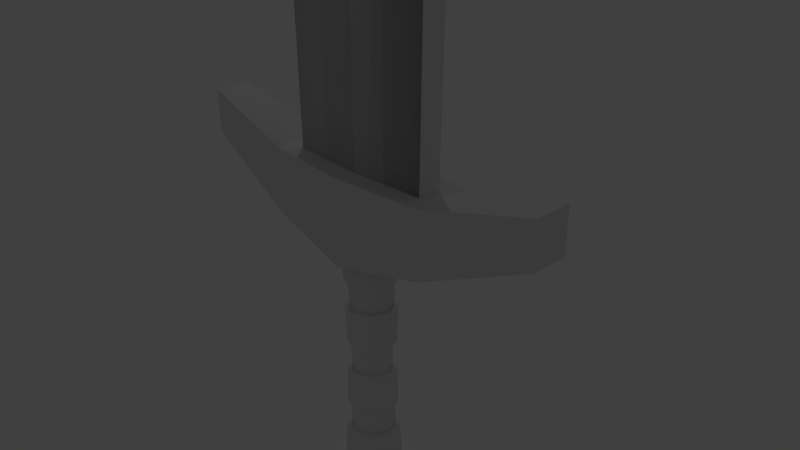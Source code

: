 # Source: espada.blend  (saved by Blender 2.79.0; exported with 4.5.12 LTS)
import bpy
from mathutils import Matrix  # noqa: F401  (used for matrix-valued properties, if any)

bpy.ops.wm.read_factory_settings(use_empty=True)
scene = bpy.context.scene
scene.name = 'Scene'

# ---- collections
col_collection_1 = bpy.data.collections.new('Collection 1'); scene.collection.children.link(col_collection_1)
col_collection_2 = bpy.data.collections.new('Collection 2'); scene.collection.children.link(col_collection_2)

# ---- world
world_world = bpy.data.worlds.new('World'); scene.world = world_world
world_world.color = (0.05088, 0.05088, 0.05088)
world_world.use_sun_shadow = False
world_world.sun_shadow_jitter_overblur = 0.0
world_world.cycles.sampling_method = 'MANUAL'

# ---- cameras
cam_camera = bpy.data.cameras.new('Camera')
cam_camera.clip_end = 100.0
cam_camera.lens = 35.0
cam_camera.sensor_width = 32.0
cam_camera.sensor_height = 18.0
cam_camera.ortho_scale = 7.314
cam_camera.dof.focus_distance = 0.0
cam_camera.dof.aperture_fstop = 128.0

# ---- lights
light_lamp = bpy.data.lights.new('Lamp', 'POINT')
light_lamp.transmission_factor = 0.0
light_lamp.cutoff_distance = 30.0
light_lamp.energy = 100.0
light_lamp.shadow_buffer_clip_start = 1.001
light_lamp.shadow_soft_size = 0.1
light_lamp.shadow_maximum_resolution = 0.006
light_lamp.use_absolute_resolution = True

# ---- meshes
me_cube_002 = bpy.data.meshes.new('Cube.002')
me_cube_002.from_pydata([(2.824, -0.1196, 0.3737), (2.824, -0.1196, 0.9865), (2.824, 0.3942, 0.3737), (2.824, 0.3942, 0.9865), (-2.824, -0.1196, 0.3737), (-2.824, -0.1196, 0.9865), (-2.824, 0.3942, 0.3737), (-2.824, 0.3942, 0.9865), (1.285, 0.5255, -0.3245), (-1.285, 0.5255, -0.3245), (0.0, 0.6414, -0.6013), (0.3517, 0.445, -4.113), (1.285, 0.5255, 0.6015), (0.0, 0.6414, 0.6013), (-1.285, 0.5255, 0.6015), (1.285, -0.2509, -0.3245), (0.0, -0.3668, -0.6013), (1.285, -0.2509, 0.6015), (0.4718, 0.1462, -4.113), (0.0, -0.3668, 0.6013), (-1.285, -0.2509, -0.3245), (0.3517, -0.1526, -4.113), (-1.285, -0.2509, 0.6015), (0.05294, -0.2727, -4.113), (-0.2458, -0.1526, -4.113), (-0.3659, 0.1462, -4.113), (1.285, -0.2509, -0.3245), (0.0, 0.6414, -0.6013), (-1.285, 0.5255, -0.3245), (1.285, 0.5255, -0.3245), (0.0, -0.3668, -0.6013), (-1.285, -0.2509, -0.3245), (-0.2458, -0.1526, -4.113), (0.3517, -0.1526, -4.113), (-0.2458, 0.445, -4.113), (0.3517, 0.445, -4.113), (-0.3659, 0.1462, -4.113), (0.4718, 0.1462, -4.113), (0.05294, -0.2727, -4.113), (0.05294, 0.5651, -4.113), (0.05294, 0.1462, -4.113), (0.05294, 0.5651, -4.113), (-0.2458, 0.445, -4.113), (0.05294, 0.1462, -0.06395), (-0.3659, 0.1462, -0.06395), (0.3517, -0.1526, -0.06395), (0.4718, 0.1462, -0.06395), (-0.2458, 0.445, -0.06395), (0.05294, 0.5651, -0.06395), (0.3517, 0.445, -0.06395), (0.05294, -0.2727, -0.06395), (-0.2458, -0.1526, -0.06395), (-0.1461, 0.3452, -1.898), (-0.1461, 0.3452, -2.279), (-0.1447, 0.3438, -2.088), (-0.1572, 0.3563, -1.308), (-0.1622, 0.3613, -1.118), (-0.1693, 0.3684, -0.928), (-0.1572, -0.06394, -2.869), (-0.2412, 0.1462, -2.869), (-0.1622, -0.06897, -3.059), (-0.1693, -0.07607, -3.249), (-0.2582, 0.1462, -3.249), (-0.2482, 0.1462, -3.059), (-0.1461, -0.05289, -1.898), (-0.2257, 0.1462, -1.898), (-0.1447, -0.05142, -2.088), (-0.1461, -0.05289, -2.279), (-0.2257, 0.1462, -2.279), (-0.2236, 0.1462, -2.088), (-0.2412, 0.1462, -1.308), (-0.1572, -0.06394, -1.308), (-0.2482, 0.1462, -1.118), (-0.2582, 0.1462, -0.928), (-0.1693, -0.07607, -0.928), (-0.1622, -0.06897, -1.118), (-0.2067, 0.4058, -0.9307), (-0.1946, 0.3937, -1.31), (-0.1946, 0.3937, -2.867), (-0.2067, 0.4058, -3.246), (-0.1835, 0.3827, -1.899), (-0.1835, 0.3827, -2.278), (-0.2067, -0.1134, -3.246), (-0.1946, -0.1013, -2.867), (-0.1946, -0.1013, -1.31), (-0.2067, -0.1134, -0.9307), (-0.1835, -0.09032, -2.278), (-0.1835, -0.09032, -1.899), (0.05294, -0.2178, -0.9307), (0.05294, -0.2008, -1.31), (0.05294, -0.2008, -2.867), (0.05294, -0.2178, -3.246), (0.05294, -0.1854, -1.899), (0.05294, -0.1854, -2.278), (0.3126, -0.1134, -0.9307), (0.3005, -0.1013, -1.31), (0.3005, -0.1013, -2.867), (0.3126, -0.1134, -3.246), (0.2894, -0.09032, -1.899), (0.2894, -0.09032, -2.278), (0.05294, 0.5102, -0.9307), (0.05294, 0.4932, -1.31), (0.05294, 0.4932, -2.867), (0.05294, 0.5102, -3.246), (0.05294, 0.4777, -1.899), (0.05294, 0.4777, -2.278), (0.3126, 0.4058, -3.246), (0.3005, 0.3937, -2.867), (0.3005, 0.3937, -1.31), (0.3126, 0.4058, -0.9307), (0.2894, 0.3827, -2.278), (0.2894, 0.3827, -1.899), (0.4169, 0.1462, -3.246), (0.4, 0.1462, -2.867), (0.4, 0.1462, -1.31), (0.4169, 0.1462, -0.9307), (0.3845, 0.1462, -2.278), (0.3845, 0.1462, -1.899), (-0.311, 0.1462, -0.9307), (-0.2941, 0.1462, -1.31), (-0.2941, 0.1462, -2.867), (-0.311, 0.1462, -3.246), (-0.2786, 0.1462, -1.899), (-0.2786, 0.1462, -2.278), (-0.1622, 0.3613, -3.059), (-0.1693, 0.3684, -3.249), (-0.1572, 0.3563, -2.869), (0.3541, 0.1462, -1.118), (0.3641, 0.1462, -0.928), (0.2752, -0.07607, -0.928), (0.2681, -0.06897, -1.118), (0.3471, 0.1462, -1.308), (0.2631, -0.06394, -1.308), (0.2505, -0.05142, -2.088), (0.252, -0.05289, -2.279), (0.3316, 0.1462, -2.279), (0.3295, 0.1462, -2.088), (0.252, -0.05289, -1.898), (0.3316, 0.1462, -1.898), (0.2681, -0.06897, -3.059), (0.2752, -0.07607, -3.249), (0.3641, 0.1462, -3.249), (0.3541, 0.1462, -3.059), (0.2631, -0.06394, -2.869), (0.3471, 0.1462, -2.869), (0.2681, 0.3613, -1.118), (0.2752, 0.3684, -0.928), (0.2631, 0.3563, -1.308), (0.252, 0.3452, -2.279), (0.2505, 0.3438, -2.088), (0.252, 0.3452, -1.898), (0.2752, 0.3684, -3.249), (0.2681, 0.3613, -3.059), (0.2631, 0.3563, -2.869), (0.05294, -0.1649, -0.928), (0.05294, -0.155, -1.118), (0.05294, -0.1479, -1.308), (0.05294, -0.1304, -2.088), (0.05294, -0.1325, -2.279), (0.05294, -0.1325, -1.898), (0.05294, -0.155, -3.059), (0.05294, -0.1649, -3.249), (0.05294, -0.1479, -2.869), (0.05294, 0.4573, -0.928), (0.05294, 0.4473, -1.118), (0.05294, 0.4403, -1.308), (0.05294, 0.4227, -2.088), (0.05294, 0.4248, -2.279), (0.05294, 0.4248, -1.898), (0.05294, 0.4473, -3.059), (0.05294, 0.4573, -3.249), (0.05294, 0.4403, -2.869), (-0.3516, -0.2584, -3.89), (0.4575, -0.2584, -3.89), (-0.3516, 0.5507, -3.89), (0.4575, 0.5507, -3.89), (-0.5142, 0.1462, -3.89), (0.6201, 0.1462, -3.89), (0.05294, -0.421, -3.89), (0.05294, 0.7134, -3.89), (0.05294, 0.1462, -3.89), (-0.3516, 0.1462, -4.527), (-0.2356, -0.1424, -4.527), (0.05294, -0.2584, -4.527), (0.3415, -0.1424, -4.527), (0.4575, 0.1462, -4.527), (0.3415, 0.4348, -4.527), (0.05294, 0.5508, -4.527), (-0.2356, 0.4348, -4.527), (-1.098, -0.038, 1.936), (-0.3516, 0.1462, -4.792), (-0.2356, -0.1424, -4.792), (0.05294, -0.2584, -4.792), (0.3415, -0.1424, -4.792), (0.4575, 0.1462, -4.792), (0.3415, 0.4348, -4.792), (0.05294, 0.5508, -4.792), (-0.2356, 0.4348, -4.792), (-1.206, 0.3161, 13.75), (0.9591, -0.038, 1.936), (-1.098, 0.2718, 1.936), (0.05294, 0.1462, -5.374), (0.9591, 0.2718, 1.936), (0.9591, 0.2718, 1.936), (-1.098, 0.2718, 1.936), (0.9591, -0.038, 1.936), (-1.098, -0.038, 1.936), (-1.206, -0.05676, 13.75), (1.271, -0.05676, 13.75), (1.271, 0.3161, 13.75), (0.03249, 0.3752, 16.93), (0.03249, -0.1159, 16.93), (-0.06968, -0.08717, 0.3479), (-0.06968, 0.321, 0.3479), (-0.06968, 0.321, 0.3479), (-0.06968, -0.08717, 0.3479), (1.096, -0.03045, 0.4994), (1.096, 0.2898, 0.4994), (-1.031, 0.2898, 0.4994), (-1.031, -0.03045, 0.4994), (0.03249, -0.08127, 0.4994), (0.03249, 0.3406, 0.4994), (1.096, -0.03045, 0.4994), (1.271, -0.05676, 13.75), (-1.031, -0.03045, 0.4994), (-1.206, -0.05676, 13.75), (0.03249, 0.3752, 16.93), (-1.206, 0.3161, 13.75), (1.271, 0.3161, 13.75), (0.03249, -0.1159, 16.93), (0.03249, -0.08127, 0.4994), (0.03249, 0.3406, 0.4994), (1.096, 0.2898, 0.4994), (-1.031, 0.2898, 0.4994), (-1.031, -0.03045, 0.4994), (-1.031, 0.2898, 0.4994), (-1.206, 0.3161, 13.75), (-1.206, -0.05676, 13.75), (0.03249, -0.1159, 16.93), (1.271, -0.05676, 13.75), (1.271, 0.3161, 13.75), (0.03249, 0.3752, 16.93), (1.096, 0.2898, 0.4994), (0.03249, 0.3406, 0.4994), (0.03249, -0.08127, 0.4994), (1.096, -0.03045, 0.4994), (-1.031, -0.03045, 0.4994), (-1.031, 0.2898, 0.4994), (-1.206, 0.3161, 13.75), (-1.206, -0.05676, 13.75), (0.03249, -0.1159, 16.93), (1.271, -0.05676, 13.75), (1.271, 0.3161, 13.75), (0.03249, 0.3752, 16.93), (1.096, 0.2898, 0.4994), (0.03249, 0.3406, 0.4994), (0.03249, -0.08127, 0.4994), (1.096, -0.03045, 0.4994), (-1.031, -0.03045, 0.4994), (-1.031, 0.2898, 0.4994), (-1.206, 0.3161, 13.75), (-1.206, -0.05676, 13.75), (0.03249, -0.1159, 16.93), (1.271, -0.05676, 13.75), (1.271, 0.3161, 13.75), (0.03249, 0.3752, 16.93), (1.096, 0.2898, 0.4994), (0.03249, 0.3406, 0.4994), (0.03249, -0.08127, 0.4994), (1.096, -0.03045, 0.4994), (-1.031, -0.03045, 0.4994), (-1.031, 0.2898, 0.4994), (-1.206, 0.3161, 13.75), (-1.206, -0.05676, 13.75), (0.03249, -0.1159, 16.93), (1.271, -0.05676, 13.75), (1.271, 0.3161, 13.75), (0.03249, 0.3752, 16.93), (1.096, 0.2898, 0.4994), (0.03249, 0.3406, 0.4994), (0.03249, -0.08127, 0.4994), (1.096, -0.03045, 0.4994), (-1.031, -0.03045, 0.4994), (-1.031, 0.2898, 0.4994), (-1.206, 0.3161, 13.75), (-1.206, -0.05676, 13.75), (0.03249, -0.1159, 16.93), (1.271, -0.05676, 13.75), (1.271, 0.3161, 13.75), (0.03249, 0.3752, 16.93), (1.096, 0.2898, 0.4994), (0.03249, 0.3406, 0.4994), (0.03249, -0.08127, 0.4994), (1.096, -0.03045, 0.4994), (0.03249, -0.08127, 0.4994), (1.096, -0.03045, 0.4994), (0.03249, 0.3406, 0.4994), (1.096, 0.2898, 0.4994), (-1.031, -0.03045, 0.4994), (-1.031, 0.2898, 0.4994), (-1.031, 0.2898, 0.4994), (-1.031, -0.03045, 0.4994), (1.096, 0.2898, 0.4994), (0.03249, 0.3406, 0.4994), (-1.031, 0.2898, 0.4994), (-1.031, -0.03045, 0.4994), (1.096, 0.2898, 0.4994), (0.03249, 0.3406, 0.4994), (-1.031, 0.2898, 0.4994), (-1.031, -0.03045, 0.4994), (1.096, 0.2898, 0.4994), (0.03249, 0.3406, 0.4994), (1.096, -0.03045, 0.4994), (0.03249, -0.08127, 0.4994), (1.096, -0.03045, 0.4994), (1.271, 0.3161, 13.75), (0.03249, -0.08127, 0.4994), (1.271, 0.3161, 13.75), (0.03249, -0.08127, 0.4994), (0.03249, -0.08127, 0.4994), (1.096, -0.03045, 0.4994), (1.096, -0.03045, 0.4994), (0.03249, 0.3406, 0.4994), (1.096, 0.2898, 0.4994), (-1.031, 0.2898, 0.4994), (0.03249, -0.08127, 0.4994), (1.096, -0.03045, 0.4994), (-1.031, -0.03045, 0.4994), (0.03249, 0.3406, 0.4994), (1.096, 0.2898, 0.4994), (-1.031, 0.2898, 0.4994), (0.03249, -0.08127, 0.4994), (1.096, -0.03045, 0.4994), (-1.031, -0.03045, 0.4994), (0.03249, 0.3406, 0.4994), (1.096, 0.2898, 0.4994), (-1.031, 0.2898, 0.4994), (1.271, -0.05676, 13.75), (1.271, -0.05676, 13.75), (-1.031, -0.03045, 0.4994), (-1.031, -0.03045, 0.4994), (0.03249, 0.3406, 0.4994), (1.096, 0.2898, 0.4994), (-1.031, -0.03045, 0.4994), (-1.031, 0.2898, 0.4994), (1.271, -0.05676, 13.75), (0.03249, -0.1159, 16.93), (1.271, 0.3161, 13.75), (1.096, -0.03045, 0.4994), (1.096, -0.03045, 0.4994), (-1.031, 0.2898, 0.4994), (0.03249, 0.3752, 16.93), (0.03249, 0.3752, 16.93), (-1.206, 0.3161, 13.75), (0.03249, 0.3406, 0.4994), (1.096, 0.2898, 0.4994), (1.096, 0.2898, 0.4994), (1.271, -0.05676, 13.75), (0.03249, -0.1159, 16.93), (0.03249, 0.3752, 16.93), (1.271, 0.3161, 13.75), (1.096, -0.03045, 0.4994), (0.03249, 0.3406, 0.4994), (0.03249, -0.08127, 0.4994), (0.03249, -0.08127, 0.4994), (-1.031, -0.03045, 0.4994), (-1.031, 0.2898, 0.4994), (-1.206, 0.3161, 13.75), (-1.206, 0.3161, 13.75), (1.271, -0.05676, 13.75), (0.03249, -0.1159, 16.93), (0.03249, 0.3752, 16.93), (1.271, 0.3161, 13.75), (1.096, -0.03045, 0.4994), (0.03249, -0.08127, 0.4994), (1.096, 0.2898, 0.4994), (0.03249, 0.3406, 0.4994), (-1.031, -0.03045, 0.4994), (-1.031, 0.2898, 0.4994), (-1.206, 0.3161, 13.75), (-1.206, -0.05676, 13.75), (1.271, -0.05676, 13.75), (0.03249, -0.1159, 16.93), (0.03249, 0.3752, 16.93), (1.271, 0.3161, 13.75), (1.096, -0.03045, 0.4994), (0.03249, -0.08127, 0.4994), (1.096, 0.2898, 0.4994), (1.096, 0.2898, 0.4994), (0.03249, 0.3406, 0.4994), (0.03249, 0.3406, 0.4994), (-1.031, -0.03045, 0.4994), (-1.031, -0.03045, 0.4994), (-1.031, 0.2898, 0.4994), (-1.031, 0.2898, 0.4994), (-1.206, 0.3161, 13.75), (-1.206, 0.3161, 13.75), (0.03249, -0.1159, 16.93), (1.271, 0.3161, 13.75), (0.03249, -0.08127, 0.4994), (1.096, -0.03045, 0.4994), (-1.031, 0.2898, 0.4994), (-1.206, 0.3161, 13.75), (1.096, 0.2898, 0.4994), (1.271, 0.3161, 13.75), (0.03249, 0.3752, 16.93), (0.03249, 0.3406, 0.4994), (0.03249, -0.08127, 0.4994), (0.03249, -0.08127, 0.4994), (-1.031, -0.03045, 0.4994), (1.271, -0.05676, 13.75), (1.096, -0.03045, 0.4994), (0.03249, -0.1159, 16.93), (-1.206, -0.05676, 13.75), (0.03249, 0.3752, 16.93), (0.03249, -0.1159, 16.93), (-1.206, 0.3161, 13.75), (1.271, -0.05676, 13.75), (-1.206, 0.3161, 13.75), (0.03249, -0.1159, 16.93), (0.03249, 0.3752, 16.93), (-1.206, 0.3161, 13.75), (1.271, -0.05676, 13.75), (1.271, 0.3161, 13.75), (0.03249, -0.1159, 16.93), (0.03249, 0.3752, 16.93), (-1.031, -0.03045, 0.4994), (-1.031, 0.2898, 0.4994), (-1.206, 0.3161, 13.75), (-1.206, -0.05676, 13.75), (1.096, -0.03045, 0.4994), (1.271, 0.3161, 13.75), (1.096, 0.2898, 0.4994), (1.096, -0.03045, 0.4994), (0.03249, 0.3752, 16.93), (-1.206, 0.3161, 13.75), (1.271, -0.05676, 13.75), (1.271, 0.3161, 13.75), (0.03249, -0.1159, 16.93), (-1.206, -0.05676, 13.75), (-1.031, -0.03045, 0.4994), (-1.031, 0.2898, 0.4994), (-1.206, 0.3161, 13.75), (-1.206, -0.05676, 13.75), (-1.031, 0.2898, 0.4994), (1.271, 0.3161, 13.75), (1.096, 0.2898, 0.4994), (-1.031, -0.03045, 0.4994), (-1.031, -0.03045, 0.4994), (-1.031, 0.2898, 0.4994), (1.096, -0.03045, 0.4994), (1.096, -0.03045, 0.4994), (0.03249, 0.3752, 16.93), (-1.206, 0.3161, 13.75), (1.271, -0.05676, 13.75), (1.271, 0.3161, 13.75), (0.03249, -0.1159, 16.93), (-1.206, -0.05676, 13.75), (-1.206, 0.3161, 13.75), (-1.206, -0.05676, 13.75), (1.271, -0.05676, 13.75), (1.271, 0.3161, 13.75), (-1.206, -0.05676, 13.75), (1.271, 0.3161, 13.75), (1.271, -0.05676, 13.75), (-1.031, -0.03045, 0.4994), (1.096, 0.2898, 0.4994), (1.096, 0.2898, 0.4994), (-1.031, -0.03045, 0.4994), (-1.031, 0.2898, 0.4994), (-1.031, 0.2898, 0.4994), (-1.206, 0.3161, 13.75), (1.096, -0.03045, 0.4994), (1.096, -0.03045, 0.4994), (1.096, 0.2898, 0.4994), (1.096, 0.2898, 0.4994), (1.271, -0.05676, 13.75), (1.271, 0.3161, 13.75), (-1.031, -0.03045, 0.4994), (-1.031, 0.2898, 0.4994), (-1.206, 0.3161, 13.75), (-1.206, -0.05676, 13.75), (1.271, -0.05676, 13.75), (1.271, 0.3161, 13.75), (1.096, -0.03045, 0.4994), (-1.031, -0.03045, 0.4994), (-1.031, 0.2898, 0.4994), (-1.206, 0.3161, 13.75), (-1.206, -0.05676, 13.75), (1.271, -0.05676, 13.75), (1.271, 0.3161, 13.75), (1.096, -0.03045, 0.4994), (1.096, 0.2898, 0.4994), (-1.031, -0.03045, 0.4994), (-1.031, 0.2898, 0.4994), (-1.206, 0.3161, 13.75), (-1.206, -0.05676, 13.75), (1.271, 0.3161, 13.75), (1.096, -0.03045, 0.4994), (-1.206, -0.05676, 13.75), (-1.206, 0.3161, 13.75), (1.096, 0.2898, 0.4994), (-1.031, -0.03045, 0.4994), (-1.031, 0.2898, 0.4994), (1.271, -0.05676, 13.75), (1.096, 0.2898, 0.4994), (1.096, 0.2898, 0.4994), (1.096, -0.03045, 0.4994), (-1.031, -0.03045, 0.4994), (-1.031, 0.2898, 0.4994), (-1.031, -0.03045, 0.4994), (-1.031, 0.2898, 0.4994), (1.096, 0.2898, 0.4994), (1.096, -0.03045, 0.4994), (-1.031, -0.03045, 0.4994), (-1.031, 0.2898, 0.4994), (1.096, 0.2898, 0.4994), (1.096, -0.03045, 0.4994), (-1.031, -0.03045, 0.4994), (-1.031, 0.2898, 0.4994), (1.096, 0.2898, 0.4994), (1.096, -0.03045, 0.4994), (-1.031, 0.2898, 0.4994), (-1.031, -0.03045, 0.4994), (1.096, -0.03045, 0.4994), (1.096, 0.2898, 0.4994), (0.03249, -0.1159, 16.93), (0.03249, -0.1159, 16.93), (-1.031, -0.03045, 0.4994), (-1.031, 0.2898, 0.4994), (1.096, -0.03045, 0.4994), (1.096, -0.03045, 0.4994), (1.271, -0.05676, 13.75), (1.271, 0.3161, 13.75), (-1.206, 0.3161, 13.75), (-1.206, 0.3161, 13.75), (1.271, -0.05676, 13.75), (1.271, 0.3161, 13.75), (0.03249, -0.1159, 16.93), (1.271, 0.3161, 13.75), (1.271, -0.05676, 13.75), (-1.031, -0.03045, 0.4994), (1.096, 0.2898, 0.4994), (1.096, 0.2898, 0.4994), (1.096, -0.03045, 0.4994), (-1.031, -0.03045, 0.4994), (-1.031, 0.2898, 0.4994), (1.096, 0.2898, 0.4994), (1.096, -0.03045, 0.4994), (-1.031, -0.03045, 0.4994), (-1.031, 0.2898, 0.4994), (1.096, 0.2898, 0.4994), (-1.031, -0.03045, 0.4994), (-1.031, 0.2898, 0.4994), (-1.031, 0.2898, 0.4994), (-1.206, 0.3161, 13.75), (1.096, -0.03045, 0.4994), (1.096, -0.03045, 0.4994), (1.096, 0.2898, 0.4994), (1.096, 0.2898, 0.4994), (1.271, -0.05676, 13.75), (0.03249, -0.1159, 16.93), (1.271, 0.3161, 13.75), (-1.031, -0.03045, 0.4994), (-1.031, 0.2898, 0.4994), (-1.206, 0.3161, 13.75), (1.271, -0.05676, 13.75), (0.03249, -0.1159, 16.93), (1.271, 0.3161, 13.75), (1.096, -0.03045, 0.4994), (-1.031, -0.03045, 0.4994), (-1.031, 0.2898, 0.4994), (-1.206, 0.3161, 13.75), (1.271, -0.05676, 13.75), (0.03249, -0.1159, 16.93), (1.271, 0.3161, 13.75), (1.096, -0.03045, 0.4994), (1.096, 0.2898, 0.4994), (-1.031, -0.03045, 0.4994), (-1.031, 0.2898, 0.4994), (-1.206, 0.3161, 13.75), (1.271, 0.3161, 13.75), (1.096, -0.03045, 0.4994), (-1.206, -0.05676, 13.75), (-1.206, 0.3161, 13.75), (1.096, 0.2898, 0.4994), (-1.031, -0.03045, 0.4994), (-1.031, 0.2898, 0.4994), (0.03249, -0.1159, 16.93), (1.271, -0.05676, 13.75), (0.03249, -0.08127, 0.4994), (1.096, 0.2898, 0.4994), (1.271, -0.05676, 13.75), (1.271, 0.3161, 13.75), (-1.206, 0.3161, 13.75), (0.03249, -0.1159, 16.93), (-1.206, -0.05676, 13.75), (-1.206, -0.05676, 13.75), (-1.031, -0.03045, 0.4994), (-1.031, 0.2898, 0.4994), (-1.206, 0.3161, 13.75), (1.271, 0.3161, 13.75), (1.096, 0.2898, 0.4994), (1.271, -0.05676, 13.75), (1.271, 0.3161, 13.75), (0.03249, -0.1159, 16.93), (-1.206, 0.3161, 13.75), (-1.206, -0.05676, 13.75), (0.03249, 0.3752, 16.93), (-1.031, -0.03045, 0.4994), (-1.031, 0.2898, 0.4994), (-1.206, 0.3161, 13.75), (1.271, 0.3161, 13.75), (1.096, 0.2898, 0.4994), (-1.206, -0.05676, 13.75), (1.271, -0.05676, 13.75), (1.271, 0.3161, 13.75), (-1.206, -0.05676, 13.75), (1.271, 0.3161, 13.75), (1.271, -0.05676, 13.75), (-1.031, -0.03045, 0.4994), (1.096, 0.2898, 0.4994), (1.096, 0.2898, 0.4994), (-1.031, -0.03045, 0.4994), (-1.031, 0.2898, 0.4994), (-1.031, 0.2898, 0.4994), (-1.206, 0.3161, 13.75), (1.096, -0.03045, 0.4994), (1.096, -0.03045, 0.4994), (1.096, 0.2898, 0.4994), (1.096, 0.2898, 0.4994), (1.271, -0.05676, 13.75), (1.271, 0.3161, 13.75), (-1.031, -0.03045, 0.4994), (-1.031, 0.2898, 0.4994), (-1.206, 0.3161, 13.75), (-1.206, -0.05676, 13.75), (1.271, -0.05676, 13.75), (1.271, 0.3161, 13.75), (1.096, -0.03045, 0.4994), (-1.031, -0.03045, 0.4994), (-1.031, 0.2898, 0.4994), (-1.206, 0.3161, 13.75), (-1.206, -0.05676, 13.75), (1.271, -0.05676, 13.75), (1.271, 0.3161, 13.75), (1.096, -0.03045, 0.4994), (1.096, 0.2898, 0.4994), (-1.031, -0.03045, 0.4994), (-1.031, 0.2898, 0.4994), (-1.206, 0.3161, 13.75), (-1.206, -0.05676, 13.75), (1.271, 0.3161, 13.75), (1.096, -0.03045, 0.4994), (-1.206, -0.05676, 13.75), (-1.206, 0.3161, 13.75), (1.096, 0.2898, 0.4994), (-1.031, -0.03045, 0.4994), (-1.031, 0.2898, 0.4994), (1.271, -0.05676, 13.75), (1.096, 0.2898, 0.4994), (1.096, 0.2898, 0.4994), (1.096, -0.03045, 0.4994), (-1.031, -0.03045, 0.4994), (-1.031, 0.2898, 0.4994), (-1.031, -0.03045, 0.4994), (-1.031, 0.2898, 0.4994), (1.096, 0.2898, 0.4994), (1.096, -0.03045, 0.4994), (-1.031, -0.03045, 0.4994), (-1.031, 0.2898, 0.4994), (1.096, 0.2898, 0.4994), (1.096, -0.03045, 0.4994), (-1.031, -0.03045, 0.4994), (-1.031, 0.2898, 0.4994), (1.096, 0.2898, 0.4994), (1.096, -0.03045, 0.4994), (-1.031, 0.2898, 0.4994), (-1.031, -0.03045, 0.4994), (1.096, -0.03045, 0.4994), (1.096, 0.2898, 0.4994), (0.03249, -0.1159, 16.93), (0.03249, -0.1159, 16.93), (-1.031, -0.03045, 0.4994), (-1.031, 0.2898, 0.4994), (1.096, -0.03045, 0.4994), (1.096, -0.03045, 0.4994), (1.271, -0.05676, 13.75), (1.271, 0.3161, 13.75), (-1.206, 0.3161, 13.75), (-1.206, -0.05676, 13.75), (-1.206, 0.3161, 13.75), (-1.206, -0.05676, 13.75), (1.271, -0.05676, 13.75), (1.271, 0.3161, 13.75), (0.03249, -0.1159, 16.93), (-1.206, -0.05676, 13.75), (1.271, 0.3161, 13.75), (1.271, -0.05676, 13.75), (-1.031, -0.03045, 0.4994), (-1.206, -0.05676, 13.75), (1.096, 0.2898, 0.4994), (1.096, 0.2898, 0.4994), (1.096, -0.03045, 0.4994), (-1.031, -0.03045, 0.4994), (-1.031, 0.2898, 0.4994), (1.096, 0.2898, 0.4994), (1.096, -0.03045, 0.4994), (-1.031, -0.03045, 0.4994), (-1.031, 0.2898, 0.4994), (1.096, 0.2898, 0.4994), (-1.031, -0.03045, 0.4994), (-1.031, 0.2898, 0.4994), (-1.031, 0.2898, 0.4994), (-1.206, 0.3161, 13.75), (1.096, -0.03045, 0.4994), (1.096, -0.03045, 0.4994), (1.096, 0.2898, 0.4994), (1.096, 0.2898, 0.4994), (1.271, -0.05676, 13.75), (0.03249, -0.1159, 16.93), (1.271, 0.3161, 13.75), (-1.031, -0.03045, 0.4994), (-1.031, 0.2898, 0.4994), (-1.206, 0.3161, 13.75), (-1.206, -0.05676, 13.75), (1.271, -0.05676, 13.75), (0.03249, -0.1159, 16.93), (1.271, 0.3161, 13.75), (1.096, -0.03045, 0.4994), (-1.031, -0.03045, 0.4994), (-1.031, 0.2898, 0.4994), (-1.206, 0.3161, 13.75), (-1.206, -0.05676, 13.75), (1.271, -0.05676, 13.75), (0.03249, -0.1159, 16.93), (1.271, 0.3161, 13.75), (1.096, -0.03045, 0.4994), (1.096, 0.2898, 0.4994), (-1.031, -0.03045, 0.4994), (-1.031, 0.2898, 0.4994), (-1.206, 0.3161, 13.75), (-1.206, -0.05676, 13.75), (1.271, 0.3161, 13.75), (1.096, -0.03045, 0.4994), (-1.206, -0.05676, 13.75), (-1.206, 0.3161, 13.75), (1.096, 0.2898, 0.4994), (-1.031, -0.03045, 0.4994), (-1.031, 0.2898, 0.4994), (0.03249, -0.1159, 16.93), (1.271, -0.05676, 13.75), (0.03249, -0.08127, 0.4994), (1.096, 0.2898, 0.4994), (1.271, -0.05676, 13.75), (1.271, 0.3161, 13.75), (-1.206, 0.3161, 13.75), (0.03249, -0.1159, 16.93), (-1.206, -0.05676, 13.75), (-1.206, -0.05676, 13.75), (-1.031, -0.03045, 0.4994), (-1.031, 0.2898, 0.4994), (-1.206, 0.3161, 13.75), (1.271, -0.05676, 13.75), (1.271, 0.3161, 13.75), (1.096, -0.03045, 0.4994), (1.096, 0.2898, 0.4994), (1.271, -0.05676, 13.75), (1.271, 0.3161, 13.75), (0.03249, -0.1159, 16.93), (-1.206, 0.3161, 13.75), (-1.206, -0.05676, 13.75), (0.03249, 0.3752, 16.93), (-1.031, -0.03045, 0.4994), (-1.031, 0.2898, 0.4994), (-1.206, 0.3161, 13.75), (1.271, -0.05676, 13.75), (1.271, 0.3161, 13.75), (1.096, 0.2898, 0.4994), (1.096, -0.03045, 0.4994), (-1.206, 0.3161, 13.75), (-1.206, 0.3161, 13.75), (0.03249, 0.3752, 16.93), (-1.206, -0.05676, 13.75), (0.03249, -0.1159, 16.93), (0.03249, 0.3752, 16.93), (0.03249, 0.3752, 16.93), (-1.206, -0.05676, 13.75), (-1.206, -0.05676, 13.75), (-1.206, 0.3161, 13.75), (0.03249, -0.1159, 16.93), (0.03249, -0.1159, 16.93), (-1.031, -0.03045, 0.4994), (-1.031, 0.2898, 0.4994), (1.096, -0.03045, 0.4994), (1.096, -0.03045, 0.4994), (0.03249, 0.3752, 16.93), (-1.206, 0.3161, 13.75), (1.271, -0.05676, 13.75), (1.271, 0.3161, 13.75), (0.03249, -0.1159, 16.93), (-1.206, -0.05676, 13.75), (-1.206, 0.3161, 13.75), (-1.206, -0.05676, 13.75), (1.271, -0.05676, 13.75), (1.271, 0.3161, 13.75), (-1.206, -0.05676, 13.75), (1.271, 0.3161, 13.75), (1.271, -0.05676, 13.75), (-1.031, -0.03045, 0.4994), (1.096, 0.2898, 0.4994), (1.096, 0.2898, 0.4994), (-1.031, -0.03045, 0.4994), (-1.031, 0.2898, 0.4994), (-1.031, 0.2898, 0.4994), (-1.206, 0.3161, 13.75), (1.096, -0.03045, 0.4994), (1.096, -0.03045, 0.4994), (1.096, 0.2898, 0.4994), (1.096, 0.2898, 0.4994), (1.271, -0.05676, 13.75), (1.271, 0.3161, 13.75), (-1.031, -0.03045, 0.4994), (-1.031, 0.2898, 0.4994), (-1.206, 0.3161, 13.75), (-1.206, -0.05676, 13.75), (1.271, -0.05676, 13.75), (1.271, 0.3161, 13.75), (1.096, -0.03045, 0.4994), (-1.031, -0.03045, 0.4994), (-1.031, 0.2898, 0.4994), (-1.206, 0.3161, 13.75), (-1.206, -0.05676, 13.75), (1.271, -0.05676, 13.75), (1.271, 0.3161, 13.75), (1.096, -0.03045, 0.4994), (1.096, 0.2898, 0.4994), (-1.031, -0.03045, 0.4994), (-1.031, 0.2898, 0.4994), (-1.206, 0.3161, 13.75), (-1.206, -0.05676, 13.75), (1.271, 0.3161, 13.75), (1.096, -0.03045, 0.4994), (-1.206, -0.05676, 13.75), (-1.206, 0.3161, 13.75), (1.096, 0.2898, 0.4994), (-1.031, -0.03045, 0.4994), (-1.031, 0.2898, 0.4994), (1.271, -0.05676, 13.75), (1.096, 0.2898, 0.4994), (1.096, 0.2898, 0.4994), (1.096, -0.03045, 0.4994), (-1.031, -0.03045, 0.4994), (-1.031, 0.2898, 0.4994), (-1.031, -0.03045, 0.4994), (-1.031, 0.2898, 0.4994), (1.096, 0.2898, 0.4994), (1.096, -0.03045, 0.4994), (-1.031, -0.03045, 0.4994), (-1.031, 0.2898, 0.4994), (1.096, 0.2898, 0.4994), (1.096, -0.03045, 0.4994), (-1.031, -0.03045, 0.4994), (-1.031, 0.2898, 0.4994), (1.096, 0.2898, 0.4994), (1.096, -0.03045, 0.4994), (-1.031, 0.2898, 0.4994), (-1.031, -0.03045, 0.4994), (1.096, -0.03045, 0.4994), (1.096, 0.2898, 0.4994), (-1.031, -0.03045, 0.4994), (-1.031, 0.2898, 0.4994), (1.096, -0.03045, 0.4994), (1.096, -0.03045, 0.4994), (1.271, -0.05676, 13.75), (1.271, 0.3161, 13.75), (-1.206, 0.3161, 13.75), (-1.206, -0.05676, 13.75), (-1.206, 0.3161, 13.75), (-1.206, -0.05676, 13.75), (1.271, -0.05676, 13.75), (1.271, 0.3161, 13.75), (-1.206, -0.05676, 13.75), (1.271, 0.3161, 13.75), (1.271, -0.05676, 13.75), (-1.031, -0.03045, 0.4994), (-1.206, -0.05676, 13.75), (1.096, 0.2898, 0.4994), (1.096, 0.2898, 0.4994), (1.096, -0.03045, 0.4994), (-1.031, -0.03045, 0.4994), (-1.031, 0.2898, 0.4994), (1.096, 0.2898, 0.4994), (1.096, -0.03045, 0.4994), (-1.031, -0.03045, 0.4994), (-1.031, 0.2898, 0.4994), (1.096, 0.2898, 0.4994), (-1.031, -0.03045, 0.4994), (-1.031, 0.2898, 0.4994), (-1.031, 0.2898, 0.4994), (-1.206, 0.3161, 13.75), (1.096, -0.03045, 0.4994), (1.096, -0.03045, 0.4994), (1.096, 0.2898, 0.4994), (1.096, 0.2898, 0.4994), (1.271, -0.05676, 13.75), (1.271, 0.3161, 13.75), (-1.031, -0.03045, 0.4994), (-1.031, 0.2898, 0.4994), (-1.206, 0.3161, 13.75), (-1.206, -0.05676, 13.75), (1.271, -0.05676, 13.75), (1.271, 0.3161, 13.75), (1.096, -0.03045, 0.4994), (-1.031, -0.03045, 0.4994), (-1.031, 0.2898, 0.4994), (-1.206, 0.3161, 13.75), (-1.206, -0.05676, 13.75), (1.271, -0.05676, 13.75), (1.271, 0.3161, 13.75), (1.096, -0.03045, 0.4994), (1.096, 0.2898, 0.4994), (-1.031, -0.03045, 0.4994), (-1.031, 0.2898, 0.4994), (-1.206, 0.3161, 13.75), (-1.206, -0.05676, 13.75), (1.271, 0.3161, 13.75), (1.096, -0.03045, 0.4994), (-1.206, -0.05676, 13.75), (-1.206, 0.3161, 13.75), (1.096, 0.2898, 0.4994), (-1.031, -0.03045, 0.4994), (-1.031, 0.2898, 0.4994), (1.271, -0.05676, 13.75), (1.096, 0.2898, 0.4994), (1.271, -0.05676, 13.75), (1.271, 0.3161, 13.75), (-1.206, 0.3161, 13.75), (-1.206, -0.05676, 13.75), (-1.206, -0.05676, 13.75), (-1.031, -0.03045, 0.4994), (-1.031, 0.2898, 0.4994), (-1.206, 0.3161, 13.75), (1.271, -0.05676, 13.75), (1.271, 0.3161, 13.75), (1.096, 0.2898, 0.4994), (1.096, -0.03045, 0.4994), (1.271, -0.05676, 13.75), (1.271, 0.3161, 13.75), (-1.031, -0.03045, 0.4994), (-1.031, 0.2898, 0.4994), (-1.206, 0.3161, 13.75), (1.271, -0.05676, 13.75), (1.271, 0.3161, 13.75), (1.096, 0.2898, 0.4994), (1.096, -0.03045, 0.4994), (-1.206, 0.3161, 13.75), (-1.206, 0.3161, 13.75), (0.03249, 0.3752, 16.93), (-1.206, -0.05676, 13.75), (0.03249, -0.1159, 16.93), (0.03249, 0.3752, 16.93), (0.03249, 0.3752, 16.93), (-1.206, -0.05676, 13.75), (-1.206, -0.05676, 13.75), (-1.206, 0.3161, 13.75), (0.03249, -0.1159, 16.93), (0.03249, -0.1159, 16.93), (-1.031, -0.03045, 0.4994), (-1.031, 0.2898, 0.4994), (1.096, -0.03045, 0.4994), (1.096, -0.03045, 0.4994), (0.03249, 0.3752, 16.93), (-1.206, 0.3161, 13.75), (1.271, -0.05676, 13.75), (1.271, 0.3161, 13.75), (0.03249, -0.1159, 16.93), (-1.206, -0.05676, 13.75), (-1.206, 0.3161, 13.75), (-1.206, -0.05676, 13.75), (1.271, -0.05676, 13.75), (1.271, 0.3161, 13.75), (-1.206, -0.05676, 13.75), (1.271, 0.3161, 13.75), (1.271, -0.05676, 13.75), (-1.031, -0.03045, 0.4994), (1.096, 0.2898, 0.4994), (1.096, 0.2898, 0.4994), (-1.031, -0.03045, 0.4994), (-1.031, 0.2898, 0.4994), (-1.031, 0.2898, 0.4994), (-1.206, 0.3161, 13.75), (1.096, -0.03045, 0.4994), (1.096, -0.03045, 0.4994), (1.096, 0.2898, 0.4994), (1.096, 0.2898, 0.4994), (1.271, -0.05676, 13.75), (1.271, 0.3161, 13.75), (-1.031, -0.03045, 0.4994), (-1.031, 0.2898, 0.4994), (-1.206, 0.3161, 13.75), (-1.206, -0.05676, 13.75), (1.271, -0.05676, 13.75), (1.271, 0.3161, 13.75), (1.096, -0.03045, 0.4994), (-1.031, -0.03045, 0.4994), (-1.031, 0.2898, 0.4994), (-1.206, 0.3161, 13.75), (-1.206, -0.05676, 13.75), (1.271, -0.05676, 13.75), (1.271, 0.3161, 13.75), (1.096, -0.03045, 0.4994), (1.096, 0.2898, 0.4994), (-1.031, -0.03045, 0.4994), (-1.031, 0.2898, 0.4994), (-1.206, 0.3161, 13.75), (-1.206, -0.05676, 13.75), (1.271, 0.3161, 13.75), (1.096, -0.03045, 0.4994), (-1.206, -0.05676, 13.75), (-1.206, 0.3161, 13.75), (1.096, 0.2898, 0.4994), (-1.031, -0.03045, 0.4994), (-1.031, 0.2898, 0.4994), (1.271, -0.05676, 13.75), (1.096, 0.2898, 0.4994), (1.096, 0.2898, 0.4994), (1.096, -0.03045, 0.4994), (-1.031, -0.03045, 0.4994), (-1.031, 0.2898, 0.4994), (-1.031, -0.03045, 0.4994), (-1.031, 0.2898, 0.4994), (1.096, 0.2898, 0.4994), (1.096, -0.03045, 0.4994), (-1.031, -0.03045, 0.4994), (-1.031, 0.2898, 0.4994), (1.096, 0.2898, 0.4994), (1.096, -0.03045, 0.4994), (-1.031, -0.03045, 0.4994), (-1.031, 0.2898, 0.4994), (1.096, 0.2898, 0.4994), (1.096, -0.03045, 0.4994), (-1.031, 0.2898, 0.4994), (-1.031, -0.03045, 0.4994), (1.096, -0.03045, 0.4994), (1.096, 0.2898, 0.4994), (-1.031, -0.03045, 0.4994), (-1.031, 0.2898, 0.4994), (1.096, -0.03045, 0.4994), (1.096, -0.03045, 0.4994), (1.271, -0.05676, 13.75), (1.271, 0.3161, 13.75), (-1.206, 0.3161, 13.75), (-1.206, -0.05676, 13.75), (-1.206, 0.3161, 13.75), (-1.206, -0.05676, 13.75), (1.271, -0.05676, 13.75), (1.271, 0.3161, 13.75), (-1.206, -0.05676, 13.75), (1.271, 0.3161, 13.75), (1.271, -0.05676, 13.75), (-1.031, -0.03045, 0.4994), (-1.206, -0.05676, 13.75), (1.096, 0.2898, 0.4994), (1.096, 0.2898, 0.4994), (1.096, -0.03045, 0.4994), (-1.031, -0.03045, 0.4994), (-1.031, 0.2898, 0.4994), (1.096, 0.2898, 0.4994), (1.096, -0.03045, 0.4994), (-1.031, -0.03045, 0.4994), (-1.031, 0.2898, 0.4994), (1.096, 0.2898, 0.4994), (-1.031, -0.03045, 0.4994), (-1.031, 0.2898, 0.4994), (-1.031, 0.2898, 0.4994), (-1.206, 0.3161, 13.75), (1.096, -0.03045, 0.4994), (1.096, -0.03045, 0.4994), (1.096, 0.2898, 0.4994), (1.096, 0.2898, 0.4994), (1.271, -0.05676, 13.75), (1.271, 0.3161, 13.75), (-1.031, -0.03045, 0.4994), (-1.031, 0.2898, 0.4994), (-1.206, 0.3161, 13.75), (-1.206, -0.05676, 13.75), (1.271, -0.05676, 13.75), (1.271, 0.3161, 13.75), (1.096, -0.03045, 0.4994), (-1.031, -0.03045, 0.4994), (-1.031, 0.2898, 0.4994), (-1.206, 0.3161, 13.75), (-1.206, -0.05676, 13.75), (1.271, -0.05676, 13.75), (1.271, 0.3161, 13.75), (1.096, -0.03045, 0.4994), (1.096, 0.2898, 0.4994), (-1.031, -0.03045, 0.4994), (-1.031, 0.2898, 0.4994), (-1.206, 0.3161, 13.75), (-1.206, -0.05676, 13.75), (1.271, 0.3161, 13.75), (1.096, -0.03045, 0.4994), (-1.206, -0.05676, 13.75), (-1.206, 0.3161, 13.75), (1.096, 0.2898, 0.4994), (-1.031, -0.03045, 0.4994), (-1.031, 0.2898, 0.4994), (1.271, -0.05676, 13.75), (1.096, 0.2898, 0.4994), (1.271, -0.05676, 13.75), (1.271, 0.3161, 13.75), (-1.206, 0.3161, 13.75), (-1.206, -0.05676, 13.75), (-1.206, -0.05676, 13.75), (-1.031, -0.03045, 0.4994), (-1.031, 0.2898, 0.4994), (-1.206, 0.3161, 13.75), (1.271, -0.05676, 13.75), (1.271, 0.3161, 13.75), (1.096, 0.2898, 0.4994), (1.096, -0.03045, 0.4994), (1.271, -0.05676, 13.75), (1.271, 0.3161, 13.75), (-1.031, -0.03045, 0.4994), (-1.031, 0.2898, 0.4994), (-1.206, 0.3161, 13.75), (1.271, -0.05676, 13.75), (1.271, 0.3161, 13.75), (1.096, 0.2898, 0.4994), (1.096, -0.03045, 0.4994), (-1.206, 0.1297, 13.75), (-1.14, 0.1297, 13.73), (0.09787, 0.1297, 16.9), (-1.206, 0.1297, 13.75), (-0.03289, 0.1297, 16.9), (0.03249, 0.1297, 16.93), (-1.031, 0.1297, 0.4994), (-1.271, 0.1297, 13.78), (1.336, 0.1297, 13.78), (0.03249, 0.1297, 17.0), (-1.206, 0.1297, 13.75), (1.271, 0.1297, 13.75), (1.271, 0.1297, 13.75), (-1.031, 0.1297, 0.4994), (1.096, 0.1297, 0.4994), (1.096, 0.1297, 0.4994), (-1.031, 0.1297, 0.4994), (-1.206, 0.1297, 13.75), (1.096, 0.1297, 0.4994), (1.096, 0.1297, 0.4994), (1.271, 0.1297, 13.75), (-1.031, 0.1297, 0.4994), (-1.206, 0.1297, 13.75), (1.271, 0.1297, 13.75), (-1.031, 0.1297, 0.4994), (-1.206, 0.1297, 13.75), (1.271, 0.1297, 13.75), (1.096, 0.1297, 0.4994), (-1.031, 0.1297, 0.4994), (-1.206, 0.1297, 13.75), (-1.276, 0.1297, 13.75), (1.096, 0.1297, 0.4994), (-1.101, 0.1297, 0.4985), (1.341, 0.1297, 13.75), (1.166, 0.1297, 0.4985), (1.096, 0.1297, 0.4994), (-1.031, 0.1297, 0.4994), (-1.031, 0.1297, 0.4994), (1.096, 0.1297, 0.4994), (-1.031, 0.1297, 0.4994), (1.096, 0.1297, 0.4994), (-1.031, 0.1297, 0.4994), (1.096, 0.1297, 0.4994), (-1.031, 0.1297, 0.4994), (1.096, 0.1297, 0.4994), (-1.031, 0.1297, 0.4994), (1.271, 0.1297, 13.75), (-1.206, 0.1297, 13.75), (-1.206, 0.1297, 13.75), (1.271, 0.1297, 13.75), (1.271, 0.1297, 13.75), (-1.031, 0.1297, 0.4994), (1.096, 0.1297, 0.4994), (1.096, 0.1297, 0.4994), (-1.031, 0.1297, 0.4994), (1.096, 0.1297, 0.4994), (-1.031, 0.1297, 0.4994), (1.096, 0.1297, 0.4994), (-1.031, 0.1297, 0.4994), (-1.206, 0.1297, 13.75), (1.096, 0.1297, 0.4994), (1.096, 0.1297, 0.4994), (1.271, 0.1297, 13.75), (-1.031, 0.1297, 0.4994), (-1.206, 0.1297, 13.75), (1.271, 0.1297, 13.75), (-1.031, 0.1297, 0.4994), (-1.206, 0.1297, 13.75), (1.271, 0.1297, 13.75), (1.096, 0.1297, 0.4994), (-1.031, 0.1297, 0.4994), (-1.206, 0.1297, 13.75), (-1.206, 0.1297, 13.75), (1.096, 0.1297, 0.4994), (-1.031, 0.1297, 0.4994), (1.271, 0.1297, 13.75), (1.096, 0.1297, 0.4994), (1.271, 0.1297, 13.75), (-1.206, 0.1297, 13.75), (-1.031, 0.1297, 0.4994), (-1.206, 0.1297, 13.75), (1.271, 0.1297, 13.75), (1.096, 0.1297, 0.4994), (1.205, 0.1297, 13.73), (-0.9607, 0.1297, 0.5003), (-1.135, 0.1297, 13.75), (1.2, 0.1297, 13.75), (1.026, 0.1297, 0.5003)], [(199, 205), (203, 202), (200, 204), (206, 189), (214, 213), (215, 212)], [(0, 1, 3, 2), (22, 19, 16, 20), (4, 6, 7, 5), (2, 8, 15, 0), (10, 9, 20, 16), (12, 3, 1, 17), (6, 4, 20, 9), (15, 17, 1, 0), (20, 4, 5, 22), (12, 17, 19, 13), (13, 14, 9, 10), (14, 13, 19, 22), (10, 16, 15, 8), (17, 15, 16, 19), (6, 9, 14, 7), (14, 22, 5, 7), (13, 10, 8, 12), (2, 3, 12, 8), (108, 114, 117, 111), (93, 86, 83, 90), (27, 28, 31, 30), (27, 30, 26, 29), (40, 39, 35, 37), (38, 40, 37, 33), (32, 36, 40, 38), (36, 34, 39, 40), (114, 95, 98, 117), (116, 99, 96, 113), (39, 34, 42, 41), (38, 33, 21, 23), (35, 39, 41, 11), (34, 36, 25, 42), (37, 35, 11, 18), (36, 32, 24, 25), (32, 38, 23, 24), (33, 37, 18, 21), (50, 45, 46, 43), (43, 46, 49, 48), (51, 50, 43, 44), (44, 43, 48, 47), (101, 108, 111, 104), (42, 25, 121, 79), (89, 84, 87, 92), (118, 85, 51, 44), (86, 123, 120, 83), (110, 116, 113, 107), (74, 73, 72, 75), (99, 93, 90, 96), (95, 89, 92, 98), (81, 105, 102, 78), (105, 110, 107, 102), (85, 88, 50, 51), (25, 24, 82, 121), (77, 101, 104, 80), (41, 42, 79, 103), (94, 115, 46, 45), (21, 18, 112, 97), (115, 109, 49, 46), (18, 11, 106, 112), (88, 94, 45, 50), (23, 21, 97, 91), (84, 119, 122, 87), (24, 23, 91, 82), (100, 76, 47, 48), (123, 81, 78, 120), (109, 100, 48, 49), (11, 41, 103, 106), (119, 77, 80, 122), (117, 98, 137, 138), (104, 111, 150, 168), (84, 89, 156, 71), (116, 110, 148, 135), (120, 78, 126, 59), (105, 81, 53, 167), (123, 86, 67, 68), (118, 76, 57, 73), (114, 108, 147, 131), (110, 105, 167, 148), (83, 120, 59, 58), (88, 85, 74, 154), (101, 77, 55, 165), (119, 84, 71, 70), (108, 101, 165, 147), (96, 90, 162, 143), (79, 121, 62, 125), (94, 88, 154, 129), (109, 115, 128, 146), (107, 113, 144, 153), (99, 116, 135, 134), (100, 109, 146, 163), (122, 80, 52, 65), (78, 102, 171, 126), (91, 97, 140, 161), (113, 96, 143, 144), (76, 100, 163, 57), (95, 114, 131, 132), (121, 82, 61, 62), (90, 83, 58, 162), (85, 118, 73, 74), (98, 92, 159, 137), (81, 123, 68, 53), (112, 106, 151, 141), (103, 79, 125, 170), (87, 122, 65, 64), (82, 91, 161, 61), (111, 117, 138, 150), (102, 107, 153, 171), (77, 119, 70, 55), (92, 87, 64, 159), (80, 104, 168, 52), (93, 99, 134, 158), (97, 112, 141, 140), (115, 94, 129, 128), (106, 103, 170, 151), (86, 93, 158, 67), (89, 95, 132, 156), (76, 118, 44, 47), (75, 72, 70, 71), (68, 67, 66, 69), (69, 66, 64, 65), (62, 61, 60, 63), (63, 60, 58, 59), (73, 57, 56, 72), (72, 56, 55, 70), (53, 68, 69, 54), (54, 69, 65, 52), (125, 62, 63, 124), (124, 63, 59, 126), (128, 129, 130, 127), (127, 130, 132, 131), (134, 135, 136, 133), (133, 136, 138, 137), (140, 141, 142, 139), (139, 142, 144, 143), (146, 128, 127, 145), (145, 127, 131, 147), (135, 148, 149, 136), (136, 149, 150, 138), (141, 151, 152, 142), (142, 152, 153, 144), (129, 154, 155, 130), (130, 155, 156, 132), (158, 134, 133, 157), (157, 133, 137, 159), (161, 140, 139, 160), (160, 139, 143, 162), (154, 74, 75, 155), (155, 75, 71, 156), (67, 158, 157, 66), (66, 157, 159, 64), (61, 161, 160, 60), (60, 160, 162, 58), (57, 163, 164, 56), (56, 164, 165, 55), (167, 53, 54, 166), (166, 54, 52, 168), (170, 125, 124, 169), (169, 124, 126, 171), (163, 146, 145, 164), (164, 145, 147, 165), (148, 167, 166, 149), (149, 166, 168, 150), (151, 170, 169, 152), (152, 169, 171, 153), (180, 177, 175, 179), (178, 173, 177, 180), (172, 178, 180, 176), (176, 180, 179, 174), (186, 185, 194, 195), (181, 188, 197, 190), (187, 186, 195, 196), (184, 183, 192, 193), (175, 177, 185, 186), (172, 176, 181, 182), (178, 172, 182, 183), (177, 173, 184, 185), (174, 179, 187, 188), (173, 178, 183, 184), (179, 175, 186, 187), (176, 174, 188, 181), (190, 197, 201), (196, 195, 201), (193, 192, 201), (197, 196, 201), (182, 181, 190, 191), (183, 182, 191, 192), (185, 184, 193, 194), (188, 187, 196, 197), (227, 236, 241, 226), (415, 424, 595, 527), (230, 244, 245, 222), (217, 232, 231, 221), (195, 194, 201), (191, 190, 201), (192, 191, 201), (194, 193, 201), (209, 228, 461, 455), (229, 238, 237, 225), (431, 404, 581, 601), (211, 229, 225, 207), (198, 227, 226, 210), (220, 230, 222, 216), (356, 355, 558, 542), (210, 226, 228, 209), (257, 269, 484, 472), (403, 432, 602, 591), (221, 231, 233, 218), (224, 234, 244, 230), (234, 246, 256, 244), (305, 333, 549, 514), (353, 367, 555, 535), (208, 223, 229, 211), (317, 423, 593, 533), (219, 224, 230, 220), (242, 254, 255, 243), (252, 264, 483, 477), (239, 251, 250, 238), (241, 253, 252, 240), (226, 241, 240, 228), (231, 243, 235, 233), (326, 314, 517, 548), (284, 272, 495, 500), (223, 239, 238, 229), (232, 242, 243, 231), (330, 304, 515, 550), (254, 266, 267, 255), (366, 350, 529, 554), (251, 263, 262, 250), (253, 265, 264, 252), (256, 268, 269, 257), (429, 413, 583, 596), (243, 255, 247, 235), (236, 248, 253, 241), (238, 250, 249, 237), (379, 395, 572, 565), (244, 256, 257, 245), (315, 317, 533, 537), (266, 278, 279, 267), (273, 285, 499, 496), (263, 275, 274, 262), (265, 277, 276, 264), (268, 280, 281, 269), (246, 258, 268, 256), (227, 198, 453, 458), (255, 267, 259, 247), (248, 260, 265, 253), (250, 262, 261, 249), (348, 349, 531, 557), (278, 290, 291, 279), (402, 428, 600, 584), (275, 287, 286, 274), (277, 289, 288, 276), (280, 292, 293, 281), (263, 251, 476, 482), (258, 270, 280, 268), (393, 378, 564, 571), (267, 279, 271, 259), (260, 272, 277, 265), (262, 274, 273, 261), (281, 293, 498, 491), (282, 285, 286, 292), (306, 329, 547, 516), (292, 286, 287, 293), (290, 288, 289, 291), (291, 289, 284, 283), (207, 225, 459, 457), (421, 416, 534, 594), (270, 282, 292, 280), (377, 391, 570, 563), (279, 291, 283, 271), (272, 284, 289, 277), (274, 286, 285, 273), (296, 299, 344, 341), (298, 294, 316, 343), (294, 295, 321, 316), (314, 320, 544, 517), (297, 296, 341, 342), (276, 288, 497, 490), (217, 221, 296, 297), (375, 388, 577, 559), (220, 216, 295, 294), (219, 220, 294, 298), (221, 218, 299, 296), (327, 305, 514, 545), (353, 352, 351, 367), (416, 353, 535, 534), (318, 349, 348, 364), (335, 334, 354, 356), (304, 324, 546, 515), (234, 224, 448, 465), (211, 207, 457, 456), (242, 232, 466, 474), (416, 414, 352, 353), (331, 332, 349, 318), (323, 306, 516, 543), (414, 317, 315, 352), (317, 414, 420, 423), (210, 209, 455, 452), (334, 336, 350, 354), (340, 318, 364, 365), (365, 364, 363, 377), (360, 347, 539, 562), (236, 227, 458, 471), (338, 415, 419, 337), (340, 365, 541, 528), (339, 331, 318, 340), (355, 362, 376, 375), (249, 261, 488, 481), (345, 346, 358, 357), (351, 347, 360, 359), (352, 315, 347, 351), (354, 350, 366, 362), (358, 346, 538, 561), (443, 429, 596, 597), (337, 419, 346, 345), (356, 354, 362, 355), (233, 235, 470, 449), (375, 376, 390, 388), (260, 248, 480, 487), (357, 358, 370, 369), (359, 360, 372, 371), (363, 361, 373, 374), (410, 412, 588, 589), (362, 366, 378, 376), (367, 351, 359, 379), (345, 357, 560, 540), (385, 373, 569, 576), (364, 348, 361, 363), (222, 245, 473, 451), (388, 390, 389, 387), (247, 259, 486, 479), (369, 370, 382, 381), (371, 372, 384, 383), (374, 373, 385, 386), (377, 363, 374, 391), (355, 375, 559, 558), (376, 378, 393, 390), (379, 359, 371, 395), (337, 345, 540, 536), (445, 431, 601, 612), (387, 389, 406, 403), (258, 246, 478, 485), (381, 382, 412, 410), (383, 384, 404, 405), (386, 385, 411, 408), (361, 348, 557, 556), (391, 374, 386, 392), (271, 283, 503, 494), (390, 393, 394, 389), (395, 371, 383, 396), (384, 372, 568, 575), (347, 315, 537, 539), (436, 422, 592, 603), (302, 323, 543, 512), (282, 270, 493, 502), (403, 406, 405, 404), (406, 401, 402, 405), (423, 437, 604, 593), (342, 341, 303, 302), (266, 254, 475, 492), (341, 344, 300, 303), (343, 316, 313, 301), (316, 321, 312, 313), (320, 312, 513, 544), (302, 303, 322, 323), (239, 223, 460, 464), (313, 312, 320, 319), (301, 313, 319, 327), (303, 300, 324, 322), (382, 370, 567, 574), (346, 419, 526, 538), (323, 322, 307, 306), (428, 442, 611, 600), (322, 324, 304, 307), (327, 319, 399, 305), (319, 320, 314, 399), (307, 304, 330, 328), (324, 300, 511, 546), (306, 307, 328, 329), (228, 240, 463, 461), (399, 314, 326, 325), (305, 399, 325, 333), (333, 325, 407, 309), (325, 326, 400, 407), (290, 278, 501, 505), (329, 328, 311, 310), (369, 381, 573, 566), (328, 330, 308, 311), (309, 407, 331, 339), (311, 308, 336, 334), (225, 237, 462, 459), (310, 311, 334, 335), (287, 275, 489, 504), (407, 400, 332, 331), (401, 394, 579, 587), (392, 386, 408, 409), (435, 421, 594, 606), (389, 394, 401, 406), (396, 383, 405, 402), (392, 409, 586, 578), (441, 427, 599, 610), (301, 327, 545, 510), (339, 340, 528, 552), (426, 429, 443, 440), (240, 252, 477, 463), (403, 404, 431, 432), (432, 446, 613, 602), (402, 401, 427, 428), (414, 416, 421, 420), (343, 301, 510, 523), (409, 413, 429, 426), (338, 337, 536, 532), (415, 338, 422, 424), (387, 403, 591, 585), (300, 344, 522, 511), (677, 664, 853, 866), (350, 336, 553, 529), (381, 410, 589, 573), (312, 321, 524, 513), (420, 421, 435, 434), (335, 356, 542, 551), (412, 382, 574, 588), (251, 239, 464, 476), (424, 422, 436, 438), (428, 427, 441, 442), (269, 281, 491, 484), (432, 431, 445, 446), (423, 420, 434, 437), (500, 495, 650, 655), (457, 459, 614, 380), (593, 604, 768, 755), (559, 577, 738, 718), (496, 499, 654, 651), (590, 582, 744, 752), (534, 535, 691, 689), (465, 448, 447, 620), (600, 611, 775, 762), (491, 498, 653, 646), (530, 521, 676, 685), (456, 457, 380, 397), (606, 594, 756, 770), (490, 497, 652, 645), (518, 552, 711, 673), (452, 455, 398, 425), (610, 599, 761, 774), (576, 569, 729, 737), (553, 519, 674, 712), (528, 541, 699, 683), (464, 460, 615, 619), (602, 613, 778, 766), (575, 568, 728, 736), (520, 551, 710, 675), (461, 463, 618, 616), (574, 567, 727, 735), (519, 550, 709, 674), (536, 540, 698, 693), (459, 462, 617, 614), (566, 573, 734, 726), (481, 488, 643, 636), (547, 520, 675, 706), (539, 537, 694, 697), (487, 480, 635, 642), (521, 548, 707, 676), (595, 605, 769, 757), (479, 486, 641, 634), (549, 518, 673, 708), (538, 526, 681, 695), (598, 609, 773, 760), (485, 478, 633, 640), (454, 456, 397, 417), (492, 475, 630, 647), (555, 565, 724, 714), (583, 586, 748, 745), (453, 452, 425, 418), (609, 597, 759, 773), (564, 554, 713, 723), (484, 491, 646, 639), (450, 451, 430, 433), (613, 612, 777, 778), (541, 563, 722, 699), (483, 490, 645, 638), (514, 549, 708, 669), (531, 530, 685, 686), (611, 610, 774, 775), (489, 482, 637, 644), (548, 517, 672, 707), (550, 515, 670, 709), (526, 527, 682, 681), (569, 556, 715, 729), (516, 547, 706, 671), (507, 450, 433, 662), (568, 562, 721, 728), (517, 544, 703, 672), (509, 469, 624, 664), (748, 760, 940, 931), (567, 561, 720, 727), (462, 481, 636, 617), (545, 514, 669, 704), (468, 508, 663, 623), (605, 607, 771, 769), (560, 566, 726, 719), (480, 471, 626, 635), (515, 546, 705, 670), (467, 506, 661, 622), (604, 608, 772, 768), (470, 479, 634, 625), (543, 516, 671, 702), (506, 525, 680, 661), (691, 714, 900, 878), (478, 465, 620, 633), (524, 507, 662, 679), (605, 603, 767, 769), (589, 588, 750, 751), (508, 523, 678, 663), (542, 558, 717, 701), (472, 484, 639, 627), (522, 509, 664, 677), (586, 598, 760, 748), (535, 555, 714, 691), (477, 483, 638, 632), (592, 532, 687, 754), (554, 529, 684, 713), (482, 476, 631, 637), (413, 409, 586, 583), (404, 384, 575, 581), (427, 401, 587, 599), (278, 266, 492, 501), (422, 338, 532, 592), (411, 385, 576, 582), (409, 426, 598, 586), (357, 369, 566, 560), (270, 258, 485, 493), (370, 358, 561, 567), (333, 309, 518, 549), (259, 271, 494, 486), (396, 402, 584, 580), (344, 299, 509, 522), (400, 326, 548, 521), (272, 260, 487, 495), (438, 436, 603, 605), (298, 343, 523, 508), (372, 360, 562, 568), (329, 310, 520, 547), (261, 273, 496, 488), (246, 234, 465, 478), (632, 638, 827, 821), (235, 247, 479, 470), (437, 434, 608, 604), (321, 295, 507, 524), (373, 361, 556, 569), (308, 330, 550, 519), (248, 236, 471, 480), (438, 439, 607, 605), (297, 342, 525, 506), (310, 335, 551, 520), (237, 249, 481, 462), (754, 687, 874, 935), (232, 217, 467, 466), (217, 297, 506, 467), (218, 233, 449, 469), (336, 308, 519, 553), (219, 298, 508, 468), (223, 208, 454, 460), (309, 339, 552, 518), (283, 284, 500, 503), (216, 222, 451, 450), (388, 387, 585, 577), (299, 218, 469, 509), (224, 219, 468, 448), (288, 290, 505, 497), (198, 210, 452, 453), (442, 441, 610, 611), (295, 216, 450, 507), (332, 400, 521, 530), (391, 392, 578, 570), (446, 445, 612, 613), (208, 211, 456, 454), (394, 393, 571, 579), (275, 263, 482, 489), (440, 443, 597, 609), (285, 282, 502, 499), (395, 396, 580, 572), (419, 415, 527, 526), (293, 287, 504, 498), (365, 377, 563, 541), (408, 411, 582, 590), (342, 302, 512, 525), (264, 276, 490, 483), (426, 440, 609, 598), (349, 332, 530, 531), (245, 257, 472, 473), (378, 366, 554, 564), (424, 438, 605, 595), (254, 242, 474, 475), (367, 379, 565, 555), (409, 408, 590, 586), (713, 684, 871, 899), (637, 631, 820, 826), (667, 702, 888, 856), (761, 749, 932, 941), (716, 686, 873, 902), (703, 668, 857, 889), (608, 434, 782, 785), (705, 666, 855, 891), (607, 439, 783, 788), (764, 743, 926, 944), (665, 704, 890, 854), (751, 763, 943, 933), (721, 697, 883, 906), (629, 621, 810, 818), (678, 665, 854, 867), (765, 744, 927, 946), (626, 368, 802, 815), (666, 677, 866, 855), (438, 605, 791, 784), (753, 766, 945, 934), (698, 719, 905, 884), (444, 625, 814, 793), (668, 679, 868, 857), (688, 755, 936, 875), (717, 718, 904, 903), (430, 628, 817, 795), (680, 667, 856, 869), (649, 658, 847, 838), (772, 608, 785, 786), (758, 745, 928, 938), (715, 716, 902, 901), (435, 606, 780, 781), (742, 733, 917, 925), (657, 648, 837, 846), (681, 692, 696, 695), (746, 762, 942, 929), (682, 690, 692, 681), (618, 632, 821, 807), (732, 741, 924, 916), (660, 656, 845, 849), (756, 689, 876, 937), (631, 619, 808, 820), (740, 731, 915, 923), (659, 644, 833, 848), (630, 629, 818, 819), (730, 739, 922, 914), (711, 683, 870, 897), (628, 627, 816, 817), (695, 696, 725, 720), (738, 747, 930, 921), (653, 659, 848, 842), (687, 693, 880, 874), (654, 657, 846, 843), (720, 725, 733, 727), (684, 712, 898, 871), (652, 660, 849, 841), (710, 701, 887, 896), (741, 746, 929, 924), (727, 733, 742, 735), (658, 655, 844, 847), (748, 752, 750, 745), (759, 758, 938, 939), (752, 744, 751, 750), (447, 623, 812, 792), (745, 742, 925, 928), (615, 417, 798, 804), (744, 737, 920, 927), (624, 444, 793, 813), (743, 736, 919, 926), (621, 622, 811, 810), (643, 651, 840, 832), (749, 740, 923, 932), (650, 642, 831, 839), (739, 748, 931, 922), (641, 649, 838, 830), (747, 753, 934, 930), (605, 769, 790, 791), (733, 725, 910, 917), (735, 742, 745, 750), (648, 640, 829, 837), (763, 765, 779, 776), (700, 757, 769, 771), (734, 751, 933, 918), (690, 682, 757, 700), (398, 616, 805, 799), (751, 744, 765, 763), (724, 732, 916, 909), (656, 647, 836, 845), (777, 764, 944, 953), (731, 723, 908, 915), (694, 688, 875, 881), (368, 418, 797, 802), (767, 754, 935, 947), (722, 730, 914, 907), (655, 650, 839, 844), (563, 570, 730, 722), (603, 592, 754, 767), (458, 453, 418, 368), (537, 533, 688, 694), (586, 590, 752, 748), (571, 564, 723, 731), (612, 601, 764, 777), (588, 574, 735, 750), (501, 492, 647, 656), (565, 572, 732, 724), (455, 461, 616, 398), (573, 589, 751, 734), (493, 485, 640, 648), (585, 591, 753, 747), (486, 494, 649, 641), (578, 586, 748, 739), (495, 487, 642, 650), (587, 579, 740, 749), (488, 496, 651, 643), (466, 467, 622, 621), (581, 575, 736, 743), (469, 449, 444, 624), (582, 576, 737, 744), (460, 454, 417, 615), (448, 468, 623, 447), (597, 596, 758, 759), (503, 500, 655, 658), (580, 584, 746, 741), (551, 542, 701, 710), (497, 505, 660, 652), (529, 553, 712, 684), (499, 502, 657, 654), (532, 536, 693, 687), (498, 504, 659, 653), (577, 585, 747, 738), (473, 472, 627, 628), (552, 528, 683, 711), (570, 578, 739, 730), (475, 474, 629, 630), (504, 489, 644, 659), (579, 571, 731, 740), (476, 464, 619, 631), (594, 534, 689, 756), (505, 501, 656, 660), (572, 580, 741, 732), (463, 477, 632, 618), (584, 600, 762, 746), (502, 493, 648, 657), (556, 557, 716, 715), (596, 583, 745, 758), (494, 503, 658, 649), (525, 512, 667, 680), (451, 473, 628, 430), (558, 559, 718, 717), (533, 593, 755, 688), (513, 524, 679, 668), (449, 470, 625, 444), (540, 560, 719, 698), (591, 602, 766, 753), (511, 522, 677, 666), (471, 458, 368, 626), (561, 538, 695, 720), (523, 510, 665, 678), (474, 466, 621, 629), (562, 539, 697, 721), (510, 545, 704, 665), (601, 581, 743, 764), (546, 511, 666, 705), (527, 595, 757, 682), (544, 513, 668, 703), (557, 531, 686, 716), (599, 587, 749, 761), (512, 543, 702, 667), (788, 783, 959, 964), (851, 794, 970, 1027), (784, 791, 967, 960), (872, 865, 1041, 1048), (853, 813, 989, 1029), (910, 882, 1058, 1086), (862, 897, 1073, 1038), (812, 852, 1028, 988), (806, 825, 1001, 982), (900, 909, 1085, 1076), (898, 863, 1039, 1074), (811, 850, 1026, 987), (824, 815, 991, 1000), (908, 899, 1075, 1084), (791, 790, 966, 967), (864, 896, 1072, 1040), (850, 869, 1045, 1026), (814, 823, 999, 990), (885, 907, 1083, 1061), (780, 789, 965, 956), (863, 895, 1071, 1039), (868, 851, 1027, 1044), (822, 809, 985, 998), (953, 944, 1120, 1129), (787, 788, 964, 963), (892, 864, 1040, 1068), (947, 935, 1111, 1123), (913, 901, 1077, 1089), (852, 867, 1043, 1028), (786, 785, 961, 962), (865, 893, 1069, 1041), (816, 828, 1004, 992), (936, 948, 1124, 1112), (912, 906, 1082, 1088), (866, 853, 1029, 1042), (894, 862, 1038, 1070), (821, 827, 1003, 997), (942, 951, 1127, 1118), (905, 911, 1087, 1081), (783, 784, 960, 959), (858, 894, 1070, 1034), (826, 820, 996, 1002), (789, 937, 1113, 965), (893, 861, 1037, 1069), (950, 941, 1117, 1126), (782, 781, 957, 958), (895, 859, 1035, 1071), (945, 954, 1130, 1121), (781, 780, 956, 957), (860, 892, 1068, 1036), (943, 952, 1128, 1119), (887, 903, 1079, 1063), (861, 889, 1065, 1037), (818, 810, 986, 994), (955, 946, 1122, 1131), (878, 900, 1076, 1054), (890, 858, 1034, 1066), (815, 802, 978, 991), (886, 787, 963, 1062), (899, 871, 1047, 1075), (859, 891, 1067, 1035), (793, 814, 990, 969), (940, 949, 1125, 1116), (902, 873, 1049, 1078), (888, 860, 1036, 1064), (795, 817, 993, 971), (838, 847, 1023, 1014), (952, 955, 1131, 1128), (906, 883, 1059, 1082), (846, 837, 1013, 1022), (807, 821, 997, 983), (949, 939, 1115, 1125), (884, 905, 1081, 1060), (849, 845, 1021, 1025), (820, 808, 984, 996), (954, 953, 1129, 1130), (903, 904, 1080, 1079), (848, 833, 1009, 1024), (856, 888, 1064, 1032), (819, 818, 994, 995), (951, 950, 1126, 1127), (901, 902, 1078, 1077), (889, 857, 1033, 1065), (817, 816, 992, 993), (842, 848, 1024, 1018), (891, 855, 1031, 1067), (843, 846, 1022, 1019), (854, 890, 1066, 1030), (627, 639, 828, 816), (701, 717, 903, 887), (663, 678, 867, 852), (769, 767, 947, 790), (679, 662, 851, 868), (633, 620, 809, 822), (661, 680, 869, 850), (702, 671, 860, 888), (625, 634, 823, 814), (768, 772, 786, 948), (622, 661, 850, 811), (670, 705, 891, 859), (635, 626, 815, 824), (719, 726, 911, 905), (623, 663, 852, 812), (704, 669, 858, 890), (617, 636, 825, 806), (664, 624, 813, 853), (672, 703, 889, 861), (728, 721, 906, 912), (662, 433, 794, 851), (671, 706, 892, 860), (729, 715, 901, 913), (434, 435, 781, 782), (771, 607, 788, 787), (709, 670, 859, 895), (707, 672, 861, 893), (644, 637, 826, 833), (775, 774, 950, 951), (606, 770, 789, 780), (686, 685, 872, 873), (669, 708, 894, 858), (638, 645, 834, 827), (699, 722, 907, 885), (778, 777, 953, 954), (433, 430, 795, 794), (639, 646, 835, 828), (723, 713, 899, 908), (773, 759, 939, 949), (418, 425, 796, 797), (714, 724, 909, 900), (439, 438, 784, 783), (776, 779, 955, 952), (647, 630, 819, 836), (725, 696, 882, 910), (417, 397, 800, 798), (640, 633, 822, 829), (760, 773, 949, 940), (708, 673, 862, 894), (634, 641, 830, 823), (696, 692, 879, 882), (676, 707, 893, 865), (642, 635, 824, 831), (700, 771, 787, 886), (697, 694, 881, 883), (706, 675, 864, 892), (636, 643, 832, 825), (726, 734, 918, 911), (779, 765, 946, 955), (614, 617, 806, 803), (693, 698, 884, 880), (674, 709, 895, 863), (763, 776, 952, 943), (616, 618, 807, 805), (675, 710, 896, 864), (736, 728, 912, 919), (766, 778, 954, 945), (619, 615, 804, 808), (683, 699, 885, 870), (712, 674, 863, 898), (737, 729, 913, 920), (774, 761, 941, 950), (425, 398, 799, 796), (673, 711, 897, 862), (645, 652, 841, 834), (770, 756, 937, 789), (397, 380, 801, 800), (692, 690, 877, 879), (685, 676, 865, 872), (646, 653, 842, 835), (762, 775, 951, 942), (620, 447, 792, 809), (689, 691, 878, 876), (651, 654, 843, 840), (718, 738, 921, 904), (755, 768, 948, 936), (380, 614, 803, 801), (690, 700, 886, 877), (1056, 1060, 1182, 1181), (1091, 1084, 1195, 1198), (999, 1006, 1156, 1153), (1059, 1057, 1181, 1182), (1083, 1090, 1198, 1195), (1005, 998, 1153, 1156), (1115, 1114, 1212, 1217), (1058, 1055, 1180, 1191), (974, 976, 1141, 1140), (1080, 1097, 1201, 1193), (1012, 995, 1151, 1159), (973, 972, 1141, 1139), (1096, 1089, 1201, 1205), (1004, 1011, 1163, 1159), (1108, 1099, 1202, 1206), (970, 971, 1146, 1147), (1095, 1088, 1197, 1200), (1003, 1010, 1158, 1155), (1098, 1107, 1206, 1202), (1087, 1094, 1200, 1197), (1009, 1002, 1155, 1158), (1106, 1110, 1208, 1205), (1049, 1048, 1189, 1184), (961, 958, 1134, 1137), (1094, 1109, 1207, 1200), (964, 959, 1133, 1132), (1027, 970, 1147, 1167), (960, 967, 1137, 1134), (1048, 1041, 1174, 1189), (1029, 989, 1148, 1168), (1086, 1058, 1191, 1196), (982, 1001, 1154, 1149), (1038, 1073, 1190, 1173), (988, 1028, 1168, 1148), (1076, 1085, 1196, 1191), (1000, 991, 1149, 1154), (1074, 1039, 1173, 1190), (987, 1026, 1167, 1147), (967, 966, 1136, 1137), (1084, 1075, 1183, 1195), (990, 999, 1153, 1145), (1040, 1072, 1189, 1174), (1026, 1045, 1176, 1167), (956, 965, 1135, 1132), (1061, 1083, 1195, 1183), (998, 985, 1145, 1153), (1039, 1071, 1188, 1173), (1044, 1027, 1167, 1176), (963, 964, 1132, 1135), (1129, 1120, 1213, 1218), (1068, 1040, 1174, 1187), (1028, 1043, 1175, 1168), (962, 961, 1137, 1136), (1123, 1111, 1209, 1215), (1089, 1077, 1193, 1201), (992, 1004, 1159, 1151), (1041, 1069, 1187, 1174), (1042, 1029, 1168, 1175), (1112, 1124, 1215, 1209), (1088, 1082, 1194, 1197), (997, 1003, 1155, 1152), (1070, 1038, 1173, 1188), (959, 960, 1134, 1133), (1118, 1127, 1217, 1212), (1081, 1087, 1197, 1194), (1002, 996, 1152, 1155), (1034, 1070, 1188, 1171), (965, 1113, 1210, 1135), (1069, 1037, 1172, 1187), (958, 957, 1133, 1134), (1126, 1117, 1211, 1216), (1071, 1035, 1171, 1188), (957, 956, 1132, 1133), (1121, 1130, 1219, 1214), (1036, 1068, 1187, 1172), (1119, 1128, 1218, 1213), (1063, 1079, 1192, 1184), (994, 986, 1146, 1150), (1037, 1065, 1185, 1172), (1131, 1122, 1214, 1219), (1054, 1076, 1191, 1180), (991, 978, 1142, 1149), (1066, 1034, 1171, 1186), (1062, 963, 1135, 1210), (1075, 1047, 1177, 1183), (969, 990, 1145, 1138), (1035, 1067, 1186, 1171), (1116, 1125, 1216, 1211), (918, 933, 1109, 1094), (785, 782, 958, 961), (833, 826, 1002, 1009), (873, 872, 1048, 1049), (930, 934, 1110, 1106), (911, 918, 1094, 1087), (827, 834, 1010, 1003), (922, 931, 1107, 1098), (794, 795, 971, 970), (919, 912, 1088, 1095), (828, 835, 1011, 1004), (932, 923, 1099, 1108), (797, 796, 972, 973), (920, 913, 1089, 1096), (836, 819, 995, 1012), (798, 800, 976, 974), (904, 921, 1097, 1080), (829, 822, 998, 1005), (882, 879, 1055, 1058), (939, 938, 1114, 1115), (907, 914, 1090, 1083), (823, 830, 1006, 999), (883, 881, 1057, 1059), (915, 908, 1084, 1091), (831, 824, 1000, 1007), (880, 884, 1060, 1056), (909, 916, 1092, 1085), (825, 832, 1008, 1001), (870, 885, 1061, 1046), (803, 806, 982, 979), (917, 910, 1086, 1093), (879, 877, 1053, 1055), (805, 807, 983, 981), (876, 878, 1054, 1052), (937, 876, 1052, 1113), (808, 804, 980, 984), (877, 886, 1062, 1053), (929, 942, 1118, 1105), (796, 799, 975, 972), (834, 841, 1017, 1010), (881, 875, 1051, 1057), (938, 928, 1104, 1114), (800, 801, 977, 976), (926, 919, 1095, 1102), (835, 842, 1018, 1011), (875, 936, 1112, 1051), (809, 792, 968, 985), (927, 920, 1096, 1103), (840, 843, 1019, 1016), (934, 945, 1121, 1110), (801, 803, 979, 977), (928, 925, 1101, 1104), (844, 839, 1015, 1020), (946, 927, 1103, 1122), (802, 797, 973, 978), (924, 929, 1105, 1100), (933, 943, 1119, 1109), (845, 836, 1012, 1021), (944, 926, 1102, 1120), (799, 805, 981, 975), (921, 930, 1106, 1097), (837, 829, 1005, 1013), (941, 932, 1108, 1117), (914, 922, 1098, 1090), (830, 838, 1014, 1006), (935, 874, 1050, 1111), (923, 915, 1091, 1099), (839, 831, 1007, 1015), (931, 940, 1116, 1107), (916, 924, 1100, 1092), (832, 840, 1016, 1008), (810, 811, 987, 986), (925, 917, 1093, 1101), (896, 887, 1063, 1072), (790, 947, 1123, 966), (813, 793, 969, 989), (869, 856, 1032, 1045), (871, 898, 1074, 1047), (804, 798, 974, 980), (857, 868, 1044, 1033), (874, 880, 1056, 1050), (948, 786, 962, 1124), (792, 812, 988, 968), (855, 866, 1042, 1031), (847, 844, 1020, 1023), (897, 870, 1046, 1073), (867, 854, 1030, 1043), (841, 849, 1025, 1017), (1007, 1000, 1154, 1157), (1085, 1092, 1199, 1196), (1046, 1061, 1183, 1177), (1001, 1008, 1157, 1154), (1093, 1086, 1196, 1199), (979, 982, 1149, 1142), (1055, 1053, 1179, 1180), (981, 983, 1144, 1143), (1052, 1054, 1180, 1179), (1113, 1052, 1179, 1210), (984, 980, 1143, 1144), (1053, 1062, 1210, 1179), (1105, 1118, 1212, 1204), (972, 975, 1140, 1141), (1057, 1051, 1178, 1181), (1114, 1104, 1204, 1212), (1010, 1017, 1165, 1158), (1102, 1095, 1200, 1207), (976, 977, 1139, 1141), (1051, 1112, 1209, 1178), (1011, 1018, 1166, 1163), (1103, 1096, 1205, 1208), (985, 968, 1138, 1145), (1110, 1121, 1214, 1208), (1016, 1019, 1162, 1161), (1104, 1101, 1203, 1204), (977, 979, 1142, 1139), (1122, 1103, 1208, 1214), (1020, 1015, 1161, 1162), (1100, 1105, 1204, 1203), (978, 973, 1139, 1142), (1109, 1119, 1213, 1207), (1120, 1102, 1207, 1213), (1021, 1012, 1159, 1163), (1097, 1106, 1205, 1201), (975, 981, 1143, 1140), (1117, 1108, 1206, 1211), (1013, 1005, 1156, 1160), (1090, 1098, 1202, 1198), (1111, 1050, 1178, 1209), (1006, 1014, 1160, 1156), (1099, 1091, 1198, 1202), (1107, 1116, 1211, 1206), (1015, 1007, 1157, 1161), (1092, 1100, 1203, 1199), (1008, 1016, 1161, 1157), (1101, 1093, 1199, 1203), (986, 987, 1147, 1146), (1072, 1063, 1184, 1189), (966, 1123, 1215, 1136), (1045, 1032, 1170, 1176), (989, 969, 1138, 1148), (1047, 1074, 1190, 1177), (1033, 1044, 1176, 1170), (980, 974, 1140, 1143), (1050, 1056, 1181, 1178), (1124, 962, 1136, 1215), (1031, 1042, 1175, 1169), (968, 988, 1148, 1138), (1073, 1046, 1177, 1190), (1023, 1020, 1162, 1164), (1043, 1030, 1169, 1175), (1017, 1025, 1166, 1165), (1030, 1066, 1186, 1169), (1019, 1022, 1164, 1162), (1067, 1031, 1169, 1186), (1018, 1024, 1165, 1166), (1065, 1033, 1170, 1185), (993, 992, 1151, 1150), (1077, 1078, 1192, 1193), (1127, 1126, 1216, 1217), (1032, 1064, 1185, 1170), (995, 994, 1150, 1151), (1079, 1080, 1193, 1192), (1130, 1129, 1218, 1219), (1024, 1009, 1158, 1165), (996, 984, 1144, 1152), (1060, 1081, 1194, 1182), (1125, 1115, 1217, 1216), (1025, 1021, 1163, 1166), (983, 997, 1152, 1144), (1082, 1059, 1182, 1194), (1128, 1131, 1219, 1218), (1022, 1013, 1160, 1164), (1014, 1023, 1164, 1160), (1064, 1036, 1172, 1185), (971, 993, 1150, 1146), (1078, 1049, 1184, 1192)])
me_cube_002.use_remesh_preserve_volume = False
me_cube_002.use_remesh_preserve_attributes = False
me_cube_002.use_mirror_vertex_groups = False
me_cube_002.update()

# ---- objects
ob_lamp = bpy.data.objects.new('Lamp', light_lamp)
ob_camera = bpy.data.objects.new('Camera', cam_camera)
ob_cube = bpy.data.objects.new('Cube', me_cube_002)

# ---- transforms, parenting, visibility, modifiers, constraints
ob_lamp.location = (-5.295, 4.925, 3.715)
ob_lamp.rotation_euler = (0.6503, 0.05522, 1.866)
ob_lamp.lock_rotations_4d = False
ob_lamp.empty_display_type = 'ARROWS'
ob_lamp.color = (0.0, 0.0, 0.0, 0.0)
ob_lamp.lineart.crease_threshold = 0.0
ob_camera.location = (7.481, -6.508, 5.344)
ob_camera.rotation_euler = (1.109, 0.0, 0.8149)
ob_camera.lock_rotations_4d = False
ob_camera.empty_display_type = 'ARROWS'
ob_camera.color = (0.0, 0.0, 0.0, 0.0)
ob_camera.display_type = 'WIRE'
ob_camera.lineart.crease_threshold = 0.0
ob_cube.location = (0.01993, -0.18, 0.6226)
ob_cube.lineart.crease_threshold = 0.0

# ---- collection membership
col_collection_1.objects.link(ob_lamp)
col_collection_1.objects.link(ob_camera)
col_collection_2.objects.link(ob_cube)

# ---- scene / render settings (as saved in the file)
scene.camera = ob_camera
scene.frame_start = 1; scene.frame_end = 250; scene.frame_set(0)
scene.render.engine = 'BLENDER_EEVEE_NEXT'
scene.render.resolution_percentage = 50
scene.render.dither_intensity = 0.0
scene.cycles.use_denoising = False
scene.cycles.samples = 128
scene.cycles.sampling_pattern = 'TABULATED_SOBOL'
scene.cycles.use_adaptive_sampling = False
scene.cycles.use_light_tree = False
scene.cycles.blur_glossy = 0.0
scene.cycles.sample_clamp_indirect = 0.0
scene.view_settings.view_transform = 'Standard'
bpy.context.view_layer.update()
